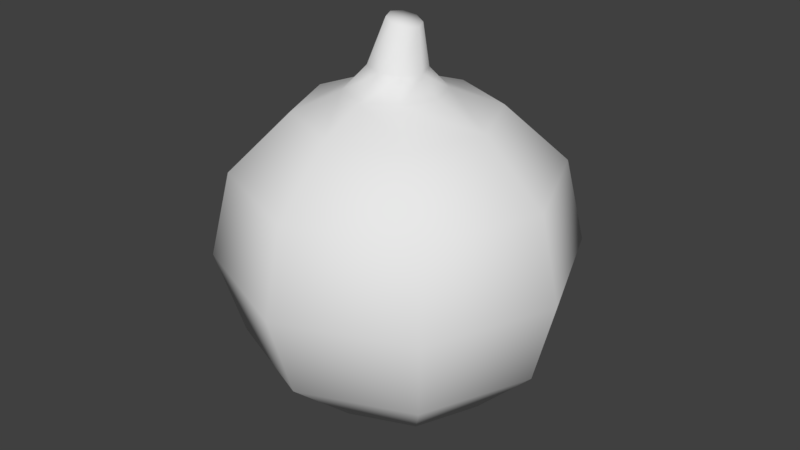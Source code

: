 # Source: Cebola.blend  (saved by Blender 2.79.0; exported with 4.5.12 LTS)
import bpy
from mathutils import Matrix  # noqa: F401  (used for matrix-valued properties, if any)

bpy.ops.wm.read_factory_settings(use_empty=True)
scene = bpy.context.scene
scene.name = 'Scene'

# ---- collections
col_collection_1 = bpy.data.collections.new('Collection 1'); scene.collection.children.link(col_collection_1)

# ---- world
world_world = bpy.data.worlds.new('World'); scene.world = world_world
world_world.color = (0.05088, 0.05088, 0.05088)
world_world.use_sun_shadow = False
world_world.sun_shadow_jitter_overblur = 0.0
world_world.cycles.sampling_method = 'MANUAL'

# ---- meshes
me_sphere = bpy.data.meshes.new('Sphere')
me_sphere.from_pydata([(0.01117, -0.01322, 0.06046), (0.04255, -0.04255, 0.03195), (0.04787, -0.04787, -4.048e-09), (0.0424, -0.04127, -0.03195), (0.01264, -0.01268, -0.0607), (-0.00205, -0.01869, 0.06046), (-2.229e-09, -0.06018, 0.03195), (4.66e-10, -0.06771, -4.048e-09), (0.001122, -0.05837, -0.03195), (4.82e-10, -0.01793, -0.05973), (-0.01527, -0.01322, 0.06046), (-0.04255, -0.04255, 0.03195), (-0.04787, -0.04787, -4.048e-09), (-0.04015, -0.04127, -0.03195), (-0.01264, -0.01268, -0.05875), (0.02545, -0.0262, 0.05366), (-0.0007482, -0.03705, 0.05366), (-0.02695, -0.0262, 0.05366), (0.0272, -0.02364, -0.0544), (0.003554, -0.03344, -0.0544), (-0.02009, -0.02364, -0.0544), (0.006683, -0.007531, 0.0683), (-0.0008199, -0.01065, 0.06894), (-0.008323, -0.007531, 0.06958), (0.006302, -0.004502, 0.08443), (0.001948, -0.006367, 0.08558), (-0.002406, -0.004502, 0.08672), (0.001948, 0.0, 0.08558), (0.01664, 0.0, 0.06046), (0.06018, 0.0, 0.03195), (0.06771, 0.0, -4.048e-09), (0.05949, 0.0, -0.03195), (0.01788, 0.0, -0.06111), (0.01117, 0.01322, 0.06046), (0.04255, 0.04255, 0.03195), (0.04787, 0.04787, -4.048e-09), (0.0424, 0.04127, -0.03195), (0.01264, 0.01268, -0.0607), (-0.00205, 0.01869, 0.06046), (-2.229e-09, 0.06018, 0.03195), (4.66e-10, 0.06771, -4.048e-09), (0.001122, 0.05837, -0.03195), (4.82e-10, 0.01793, -0.05973), (-0.01527, 0.01322, 0.06046), (-0.04255, 0.04255, 0.03195), (-0.04787, 0.04787, -4.048e-09), (-0.04015, 0.04127, -0.03195), (-0.01264, 0.01268, -0.05875), (-0.02074, 0.0, 0.06046), (-0.06018, 0.0, 0.03195), (-0.06771, 0.0, -4.048e-09), (-0.05725, 0.0, -0.03195), (-0.01788, 0.0, -0.05835), (-0.001871, 0.0, -0.06985), (0.03631, 0.0, 0.05366), (0.02545, 0.0262, 0.05366), (-0.0007482, 0.03705, 0.05366), (-0.02695, 0.0262, 0.05366), (-0.0378, 0.0, 0.05366), (0.03699, 0.0, -0.0544), (0.0272, 0.02364, -0.0544), (0.003554, 0.03344, -0.0544), (-0.02009, 0.02364, -0.0544), (-0.02988, 0.0, -0.0544), (0.009791, 0.0, 0.06803), (0.006683, 0.007531, 0.0683), (-0.0008199, 0.01065, 0.06894), (-0.008323, 0.007531, 0.06958), (-0.01143, 0.0, 0.06985), (0.008105, 0.0, 0.08396), (0.006302, 0.004502, 0.08443), (0.001948, 0.006367, 0.08558), (-0.002406, 0.004502, 0.08672), (-0.00421, 0.0, 0.0872)], [], [(10, 5, 22, 23), (5, 0, 21, 22), (54, 28, 0, 15), (59, 31, 3, 18), (30, 29, 1, 2), (0, 28, 64, 21), (53, 32, 4), (31, 30, 2, 3), (18, 3, 8, 19), (2, 1, 6, 7), (53, 4, 9), (3, 2, 7, 8), (15, 0, 5, 16), (19, 8, 13, 20), (7, 6, 11, 12), (53, 9, 14), (8, 7, 12, 13), (16, 5, 10, 17), (20, 13, 51, 63), (12, 11, 49, 50), (53, 14, 52), (13, 12, 50, 51), (17, 10, 48, 58), (48, 10, 23, 68), (11, 17, 58, 49), (6, 16, 17, 11), (1, 15, 16, 6), (29, 54, 15, 1), (14, 20, 63, 52), (9, 19, 20, 14), (4, 18, 19, 9), (32, 59, 18, 4), (21, 64, 69, 24), (23, 22, 25, 26), (22, 21, 24, 25), (68, 23, 26, 73), (69, 27, 24), (24, 27, 25), (25, 27, 26), (26, 27, 73), (43, 67, 66, 38), (38, 66, 65, 33), (54, 55, 33, 28), (59, 60, 36, 31), (30, 35, 34, 29), (33, 65, 64, 28), (53, 37, 32), (31, 36, 35, 30), (60, 61, 41, 36), (35, 40, 39, 34), (53, 42, 37), (36, 41, 40, 35), (55, 56, 38, 33), (61, 62, 46, 41), (40, 45, 44, 39), (53, 47, 42), (41, 46, 45, 40), (56, 57, 43, 38), (62, 63, 51, 46), (45, 50, 49, 44), (53, 52, 47), (46, 51, 50, 45), (57, 58, 48, 43), (48, 68, 67, 43), (44, 49, 58, 57), (39, 44, 57, 56), (34, 39, 56, 55), (29, 34, 55, 54), (47, 52, 63, 62), (42, 47, 62, 61), (37, 42, 61, 60), (32, 37, 60, 59), (65, 70, 69, 64), (67, 72, 71, 66), (66, 71, 70, 65), (68, 73, 72, 67), (69, 70, 27), (70, 71, 27), (71, 72, 27), (72, 73, 27)])
me_sphere.polygons.foreach_set('use_smooth', [True] * 80)
_uv = me_sphere.uv_layers.new(name='UVMap')
_uv.uv.foreach_set('vector', [0.1919, 0.7952, 0.1071, 0.7423, 0.09009, 0.8194, 0.1378, 0.8507, 0.1071, 0.7423, 0.1919, 0.7952, 0.1378, 0.8507, 0.09009, 0.8194, 0.3798, 0.8667, 0.2364, 0.8815, 0.1919, 0.7952, 0.2896, 0.7045, 0.9564, 0.2879, 0.896, 0.4878, 0.679, 0.3318, 0.8167, 0.2092, 0.7715, 0.6683, 0.594, 0.8014, 0.4215, 0.5774, 0.5483, 0.4539, 0.1919, 0.7952, 0.2364, 0.8815, 0.171, 0.8987, 0.1378, 0.8507, 0.8193, 0.7302, 0.9152, 0.6982, 0.9138, 0.7624, 0.896, 0.4878, 0.7715, 0.6683, 0.5483, 0.4539, 0.679, 0.3318, 0.8167, 0.2092, 0.679, 0.3318, 0.5126, 0.1135, 0.7389, 0.06345, 0.5483, 0.4539, 0.4215, 0.5774, 0.1997, 0.4179, 0.3252, 0.2391, 0.8193, 0.7302, 0.9138, 0.7624, 0.8721, 0.8113, 0.679, 0.3318, 0.5483, 0.4539, 0.3252, 0.2391, 0.5126, 0.1135, 0.2896, 0.7045, 0.1919, 0.7952, 0.1071, 0.7423, 0.1362, 0.6159, 0.7389, 0.06345, 0.5126, 0.1135, 0.679, 0.3318, 0.8167, 0.2092, 0.3252, 0.2391, 0.1997, 0.4179, 0.4215, 0.5774, 0.5483, 0.4539, 0.8193, 0.7302, 0.8721, 0.8113, 0.809, 0.8232, 0.5126, 0.1135, 0.3252, 0.2391, 0.5483, 0.4539, 0.679, 0.3318, 0.1362, 0.6159, 0.1071, 0.7423, 0.1919, 0.7952, 0.2896, 0.7045, 0.8167, 0.2092, 0.679, 0.3318, 0.896, 0.4878, 0.9564, 0.2879, 0.5483, 0.4539, 0.4215, 0.5774, 0.594, 0.8014, 0.7715, 0.6683, 0.8193, 0.7302, 0.809, 0.8232, 0.7521, 0.7934, 0.679, 0.3318, 0.5483, 0.4539, 0.7715, 0.6683, 0.896, 0.4878, 0.2896, 0.7045, 0.1919, 0.7952, 0.2364, 0.8815, 0.3798, 0.8667, 0.2364, 0.8815, 0.1919, 0.7952, 0.1378, 0.8507, 0.171, 0.8987, 0.4215, 0.5774, 0.2896, 0.7045, 0.3798, 0.8667, 0.594, 0.8014, 0.1997, 0.4179, 0.1362, 0.6159, 0.2896, 0.7045, 0.4215, 0.5774, 0.4215, 0.5774, 0.2896, 0.7045, 0.1362, 0.6159, 0.1997, 0.4179, 0.594, 0.8014, 0.3798, 0.8667, 0.2896, 0.7045, 0.4215, 0.5774, 0.8913, 0.113, 0.8167, 0.2092, 0.9564, 0.2879, 0.9736, 0.1523, 0.8482, 0.02999, 0.7389, 0.06345, 0.8167, 0.2092, 0.8913, 0.113, 0.8913, 0.113, 0.8167, 0.2092, 0.7389, 0.06345, 0.8482, 0.02999, 0.9736, 0.1523, 0.9564, 0.2879, 0.8167, 0.2092, 0.8913, 0.113, 0.1378, 0.8507, 0.171, 0.8987, 0.08247, 0.9611, 0.05999, 0.937, 0.1378, 0.8507, 0.09009, 0.8194, 0.0328, 0.9207, 0.05999, 0.937, 0.09009, 0.8194, 0.1378, 0.8507, 0.05999, 0.937, 0.0328, 0.9207, 0.171, 0.8987, 0.1378, 0.8507, 0.05999, 0.937, 0.08247, 0.9611, 0.6122, 0.8922, 0.6364, 0.8749, 0.6315, 0.9043, 0.6315, 0.9043, 0.6364, 0.8749, 0.6537, 0.8991, 0.6537, 0.8991, 0.6364, 0.8749, 0.6658, 0.8797, 0.6658, 0.8797, 0.6364, 0.8749, 0.6605, 0.8575, 0.1919, 0.7952, 0.1378, 0.8507, 0.09009, 0.8194, 0.1071, 0.7423, 0.1071, 0.7423, 0.09009, 0.8194, 0.1378, 0.8507, 0.1919, 0.7952, 0.3798, 0.8667, 0.2896, 0.7045, 0.1919, 0.7952, 0.2364, 0.8815, 0.9564, 0.2879, 0.8167, 0.2092, 0.679, 0.3318, 0.896, 0.4878, 0.7715, 0.6683, 0.5483, 0.4539, 0.4215, 0.5774, 0.594, 0.8014, 0.1919, 0.7952, 0.1378, 0.8507, 0.171, 0.8987, 0.2364, 0.8815, 0.8193, 0.7302, 0.9138, 0.7624, 0.9152, 0.6982, 0.896, 0.4878, 0.679, 0.3318, 0.5483, 0.4539, 0.7715, 0.6683, 0.8167, 0.2092, 0.7389, 0.06345, 0.5126, 0.1135, 0.679, 0.3318, 0.5483, 0.4539, 0.3252, 0.2391, 0.1997, 0.4179, 0.4215, 0.5774, 0.8193, 0.7302, 0.8721, 0.8113, 0.9138, 0.7624, 0.679, 0.3318, 0.5126, 0.1135, 0.3252, 0.2391, 0.5483, 0.4539, 0.2896, 0.7045, 0.1362, 0.6159, 0.1071, 0.7423, 0.1919, 0.7952, 0.7389, 0.06345, 0.8167, 0.2092, 0.679, 0.3318, 0.5126, 0.1135, 0.3252, 0.2391, 0.5483, 0.4539, 0.4215, 0.5774, 0.1997, 0.4179, 0.8193, 0.7302, 0.809, 0.8232, 0.8721, 0.8113, 0.5126, 0.1135, 0.679, 0.3318, 0.5483, 0.4539, 0.3252, 0.2391, 0.1362, 0.6159, 0.2896, 0.7045, 0.1919, 0.7952, 0.1071, 0.7423, 0.8167, 0.2092, 0.9564, 0.2879, 0.896, 0.4878, 0.679, 0.3318, 0.5483, 0.4539, 0.7715, 0.6683, 0.594, 0.8014, 0.4215, 0.5774, 0.8193, 0.7302, 0.7521, 0.7934, 0.809, 0.8232, 0.679, 0.3318, 0.896, 0.4878, 0.7715, 0.6683, 0.5483, 0.4539, 0.2896, 0.7045, 0.3798, 0.8667, 0.2364, 0.8815, 0.1919, 0.7952, 0.2364, 0.8815, 0.171, 0.8987, 0.1378, 0.8507, 0.1919, 0.7952, 0.4215, 0.5774, 0.594, 0.8014, 0.3798, 0.8667, 0.2896, 0.7045, 0.1997, 0.4179, 0.4215, 0.5774, 0.2896, 0.7045, 0.1362, 0.6159, 0.4215, 0.5774, 0.1997, 0.4179, 0.1362, 0.6159, 0.2896, 0.7045, 0.594, 0.8014, 0.4215, 0.5774, 0.2896, 0.7045, 0.3798, 0.8667, 0.8913, 0.113, 0.9736, 0.1523, 0.9564, 0.2879, 0.8167, 0.2092, 0.8482, 0.02999, 0.8913, 0.113, 0.8167, 0.2092, 0.7389, 0.06345, 0.8913, 0.113, 0.8482, 0.02999, 0.7389, 0.06345, 0.8167, 0.2092, 0.9736, 0.1523, 0.8913, 0.113, 0.8167, 0.2092, 0.9564, 0.2879, 0.1378, 0.8507, 0.05999, 0.937, 0.08247, 0.9611, 0.171, 0.8987, 0.1378, 0.8507, 0.05999, 0.937, 0.0328, 0.9207, 0.09009, 0.8194, 0.09009, 0.8194, 0.0328, 0.9207, 0.05999, 0.937, 0.1378, 0.8507, 0.171, 0.8987, 0.08247, 0.9611, 0.05999, 0.937, 0.1378, 0.8507, 0.6122, 0.8922, 0.6315, 0.9043, 0.6364, 0.8749, 0.6315, 0.9043, 0.6537, 0.8991, 0.6364, 0.8749, 0.6537, 0.8991, 0.6658, 0.8797, 0.6364, 0.8749, 0.6658, 0.8797, 0.6605, 0.8575, 0.6364, 0.8749])
me_sphere.use_remesh_preserve_volume = False
me_sphere.use_remesh_preserve_attributes = False
me_sphere.use_mirror_vertex_groups = False
me_sphere.update()

# ---- objects
ob_cebola = bpy.data.objects.new('Cebola', me_sphere)

# ---- transforms, parenting, visibility, modifiers, constraints
ob_cebola.location = (0.0, 0.0, -0.009792)
ob_cebola.lineart.crease_threshold = 0.0

# ---- collection membership
col_collection_1.objects.link(ob_cebola)

# ---- scene / render settings (as saved in the file)
scene.frame_start = 1; scene.frame_end = 250; scene.frame_set(1)
scene.render.engine = 'BLENDER_EEVEE_NEXT'
scene.render.resolution_percentage = 50
scene.render.dither_intensity = 0.0
scene.cycles.use_denoising = False
scene.cycles.samples = 128
scene.cycles.sampling_pattern = 'TABULATED_SOBOL'
scene.cycles.use_adaptive_sampling = False
scene.cycles.use_light_tree = False
scene.cycles.blur_glossy = 0.0
scene.cycles.sample_clamp_indirect = 0.0
scene.view_settings.view_transform = 'Standard'
bpy.context.view_layer.update()

# ---- added for rendering (the .blend has no active camera and no usable light): camera, sun
cam_auto = bpy.data.cameras.new('AutoCamera')
cam_auto.lens = 50.0
cam_auto.sensor_width = 36.0
cam_auto.clip_end = 1000.0
ob_auto_camera = bpy.data.objects.new('AutoCamera', cam_auto)
scene.collection.objects.link(ob_auto_camera)
ob_auto_camera.location = (0.229143, -0.274972, 0.182193)
ob_auto_camera.rotation_euler = (1.09748, -7.21219e-08, 0.694738)
scene.camera = ob_auto_camera
light_auto_sun = bpy.data.lights.new('AutoSun', 'SUN')
light_auto_sun.energy = 3.0
light_auto_sun.angle = 0.0523599
ob_auto_sun = bpy.data.objects.new('AutoSun', light_auto_sun)
scene.collection.objects.link(ob_auto_sun)
ob_auto_sun.rotation_euler = (0.872665, 0.174533, 0.523599)
bpy.context.view_layer.update()
